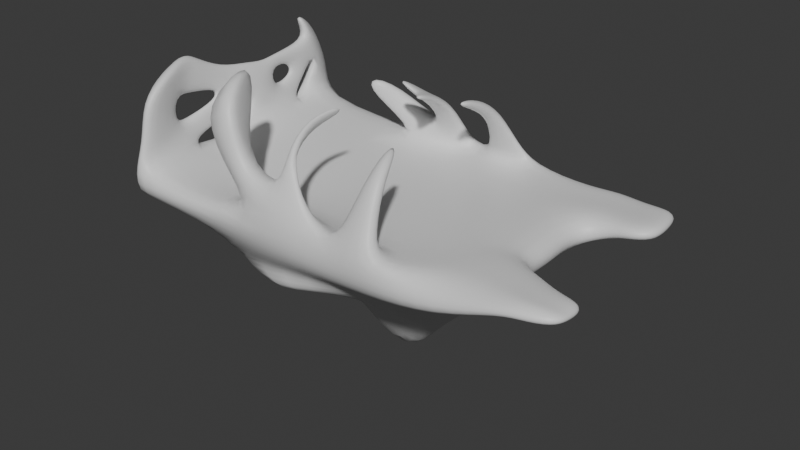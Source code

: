 # Source: platform01.blend  (saved by Blender 5.0.119; exported with 4.5.12 LTS)
import bpy
from mathutils import Matrix  # noqa: F401  (used for matrix-valued properties, if any)

bpy.ops.wm.read_factory_settings(use_empty=True)
scene = bpy.context.scene
scene.name = 'Scene'

# ---- collections
col_collection = bpy.data.collections.new('Collection'); scene.collection.children.link(col_collection)

# ---- materials (node trees are filled in below, after node groups)
mat_material = bpy.data.materials.new('Material')
mat_material.alpha_threshold = 0.0
mat_material.roughness = 0.5
mat_material.line_color = (0.0, 0.0, 0.0, 1.0)

# ---- material node trees
mat_material.use_nodes = True; mat_material.node_tree.nodes.clear()
_N = mat_material.node_tree.nodes; _L = mat_material.node_tree.links
n0 = _N.new('ShaderNodeOutputMaterial'); n0.name = 'Material Output'; n0.location = (200, 100)
n1 = _N.new('ShaderNodeBsdfPrincipled'); n1.name = 'Principled BSDF'; n1.location = (-200, 100)
_L.new(n1.outputs[0], n0.inputs[0])
n0.is_active_output = True

# ---- world
world_world = bpy.data.worlds.new('World'); scene.world = world_world
world_world.use_nodes = True; world_world.node_tree.nodes.clear()
_N = world_world.node_tree.nodes; _L = world_world.node_tree.links
n0 = _N.new('ShaderNodeOutputWorld'); n0.name = 'World Output'; n0.location = (200, 100)
n1 = _N.new('ShaderNodeBackground'); n1.name = 'Background'; n1.location = (-200, 100)
n1.inputs[0].default_value = (0.05088, 0.05088, 0.05088, 1.0)
_L.new(n1.outputs[0], n0.inputs[0])
n0.is_active_output = True
world_world.color = (0.05088, 0.05088, 0.05088)
world_world.sun_shadow_jitter_overblur = 0.0

# ---- meshes
me_cube = bpy.data.meshes.new('Cube')
me_cube.from_pydata([(4.964, 0.2962, -5.006), (5.1, -1.0, -5.1), (4.885, 0.2853, 4.159), (5.1, -1.0, 5.1), (-8.57, 0.3549, -5.634), (-8.044, -1.0, -5.1), (-7.54, 0.3326, 5.761), (-8.044, -1.0, 5.1), (2.55, -1.0, -5.1), (1.192e-07, -1.0, -5.1), (-2.55, -1.0, -5.1), (3.118, 0.3922, 5.438), (0.5606, 0.197, 4.811), (-2.124, 0.4462, 5.509), (-2.55, -1.0, 5.1), (1.192e-07, -1.0, 5.1), (2.55, -1.0, 5.1), (-2.455, 0.3128, -5.022), (-0.1704, 0.2001, -5.287), (2.561, 0.3311, -4.937), (-8.044, -1.0, -2.55), (-8.044, -1.0, 4.371e-08), (-8.044, -1.0, 2.55), (4.848, 0.05444, -3.547), (6.414, 0.3384, -0.02866), (5.115, 0.3188, 2.564), (-8.168, 0.3129, 2.429), (-7.878, 0.3597, 0.3923), (-8.114, 0.448, -3.08), (5.891, -1.0, 3.165), (6.487, -1.0, 4.371e-08), (5.549, -1.0, -2.55), (-6.095, -2.759, -4.028), (-6.095, -2.759, 1.206e-07), (-6.095, -2.759, 4.028), (-0.8207, -1.677, -4.028), (-0.8207, -1.677, 4.028), (4.21, -1.677, -4.028), (4.21, -1.677, 7.329e-08), (4.21, -1.677, 4.028), (2.502, 0.08114, -4.701), (2.151, -0.03313, -0.2008), (3.031, -0.0476, 4.227), (0.4535, -0.02666, -4.548), (-0.3238, -0.03313, 0.37), (0.7156, 0.1442, 4.272), (-2.453, -0.0708, -3.928), (-2.809, 0.06369, -0.08798), (-3.277, -0.7241, 3.208), (0.3732, 0.9569, -4.885), (2.02, 1.088, -4.535), (1.985, 0.8379, -4.299), (0.7495, 0.7301, -4.146), (0.8342, 2.31, -4.144), (1.646, 2.441, -3.794), (1.628, 2.191, -3.558), (1.02, 2.083, -3.405), (0.9808, 3.082, -2.921), (1.527, 3.213, -2.571), (1.515, 2.963, -2.335), (1.106, 2.855, -2.182), (-0.315, 0.6443, -4.416), (-0.6238, 0.871, -4.775), (-1.755, 0.9837, -4.646), (1.282, 3.517, -0.8048), (-1.754, 0.6001, -4.115), (-1.328, 1.927, -3.375), (-0.4462, 1.971, -3.589), (-1.329, 2.311, -3.753), (-0.6356, 2.198, -3.845), (-0.9472, 2.686, -2.162), (-0.4241, 2.771, -2.336), (-0.9476, 3.012, -2.336), (-0.5364, 2.972, -2.467), (2.477, 0.7639, 4.013), (1.234, 1.009, 4.597), (-0.3621, 3.317, -0.754), (2.521, 1.204, 4.597), (1.312, 0.9557, 4.057), (1.667, 2.594, 3.378), (2.299, 2.4, 3.392), (1.624, 2.847, 3.596), (2.323, 2.847, 3.872), (1.343, 3.416, 1.2), (-0.7295, 1.418, 4.549), (-1.467, 1.499, 4.856), (-0.687, 1.467, 4.397), (-1.783, 0.9528, 3.636), (-1.17, 2.839, 3.991), (-1.532, 2.92, 4.157), (-1.688, 2.374, 3.496), (-1.54, 3.383, 2.377), (-1.902, 3.551, 2.551), (-2.057, 2.607, 1.95), (-0.7999, 3.584, 0.678), (5.908, 0.3397, -2.269), (6.042, 0.3286, 1.27), (6.071, -1.0, 1.277), (6.071, -1.0, -1.755), (8.313, 0.2744, -4.676), (8.449, -0.2148, -4.779), (8.62, -0.2074, -3.938), (8.59, 0.3477, -4.13), (8.705, 0.3384, -2.722), (8.705, -0.2148, -2.722), (7.188, 0.3073, -2.378), (7.967, 0.338, -2.235), (7.08, 0.1644, -3.682), (5.964, 0.1335, -4.234), (7.196, 0.2808, -4.68), (6.08, 0.257, -4.989), (7.188, -0.4594, -2.378), (7.967, -0.2929, -2.235), (7.333, -0.2929, -4.813), (6.216, -0.4594, -5.106), (7.774, -0.2929, -3.488), (6.665, -0.4594, -3.002), (7.377, 0.4232, 4.076), (7.377, -0.007522, 4.775), (7.377, 0.3188, 3.338), (7.377, -0.3947, 3.338), (7.377, 0.3188, 1.931), (7.377, -0.4831, 1.937), (8.206, 0.4232, 4.057), (8.206, -0.07145, 4.461), (8.206, 0.3188, 3.63), (8.206, -0.293, 3.63), (8.206, 0.3188, 2.376), (8.206, -0.3436, 2.38), (9.154, 0.2627, 3.71), (9.154, 0.01619, 4.114), (9.154, 0.203, 3.283), (9.154, -0.2054, 3.283), (9.154, 0.203, 2.469), (9.154, -0.256, 2.472), (4.967e-07, -7.243, 3.08e-07), (0.1188, -2.037, -3.462), (0.2253, -4.242, -2.68), (0.5441, -4.956, -1.557), (-0.5212, -3.721, 1.253), (-0.8347, -2.81, 2.315), (-0.8248, -2.434, 4.754), (-1.914, -4.279, 0.6537), (-2.594, -3.189, 3.03), (-2.654, -3.073, 4.754), (-3.607, -2.711, -0.113), (-2.124, -4.3, -0.2022), (-1.398, -4.434, -0.1237), (-1.49, -4.39, -1.366), (-2.297, -3.395, -2.928), (-3.817, -2.474, -4.032), (4.151, -2.683, -1.164), (3.234, -3.944, -0.7527), (2.205, -4.598, 0.1422), (1.295, -4.193, -1.127), (2.554, -3.785, -2.762), (4.494, -1.739, -3.388), (3.087, -1.877, 2.343), (3.037, -3.145, 3.591), (2.06, -4.482, 0.9775), (-8.736, -1.0, 2.55), (-8.736, -1.0, 5.1), (-8.232, 0.3326, 5.761), (-9.262, 0.3549, -5.634), (-8.736, -1.0, -5.1), (-8.807, 0.448, -3.08), (-8.736, -1.0, -2.55), (-8.736, -1.0, 4.371e-08), (-8.86, 0.3129, 2.429), (-8.57, 0.3597, 0.3923), (-8.114, 4.362, -3.223), (-8.57, 3.684, -4.755), (-8.807, 4.362, -3.223), (-9.262, 3.684, -4.755), (-9.262, 1.192, -5.705), (-8.57, 1.192, -5.705), (-8.807, 2.405, -4.351), (-8.114, 2.405, -4.351), (-8.114, 1.405, -4.112), (-8.114, 3.138, -4.175), (-3.984, 1.691, 5.027), (-8.807, 3.138, -4.175), (-8.807, 1.405, -4.112), (-5.184, 1.685, 3.797), (-3.472, 1.73, 4.026), (-2.924, 1.783, 4.678), (-3.631, 4.084, 4.204), (-3.758, 4.584, 4.884), (-5.243, 3.21, 4.708), (-4.55, 3.964, 4.957), (-8.565, 1.435, -0.5942), (-8.114, 1.514, -2.041), (-5.354, 4.745, 1.061), (-7.873, 1.435, -0.5942), (-8.807, 1.514, -2.041), (-8.515, 2.836, -1.384), (-8.601, 2.927, -2.59), (-8.232, 2.936, -2.603), (-8.146, 2.85, -1.397), (-8.259, 2.409, -2.64), (-8.226, 2.342, -1.814), (-8.628, 2.401, -2.627), (-8.594, 2.328, -1.802), (-2.252, 4.134, -1.163), (-8.27, 1.611, -3.793), (-8.274, 1.128, -3.355), (-8.299, 1.728, -2.777), (-8.322, 2.014, -3.018), (-8.611, 1.73, -2.776), (-8.577, 2.015, -3.014), (-8.643, 1.13, -3.358), (-8.639, 1.614, -3.795), (-7.54, 3.646, 3.918), (-8.168, 4.118, 2.423), (-8.232, 3.646, 3.918), (-8.86, 4.118, 2.423), (-8.86, 1.417, 3.026), (-8.86, 2.522, 3.05), (-8.168, 2.522, 3.05), (-8.168, 1.417, 3.026), (-8.232, 1.437, 5.106), (-8.232, 3.021, 4.933), (-7.54, 1.437, 5.106), (-7.54, 3.021, 4.933), (-8.766, 2.422, 2.347), (-8.553, 2.315, 1.004), (-8.574, 1.641, -0.1616), (-8.548, 3.002, -0.6188), (-8.544, 3.12, 0.7384), (-8.759, 3.829, 1.881), (-8.154, 3.022, -0.6014), (-8.273, 3.13, 0.7526), (-8.223, 3.844, 1.911), (-7.968, 1.657, -0.1253), (-8.201, 2.323, 1.025), (-8.16, 2.436, 2.382), (-8.715, 0.7109, 1.882), (-8.602, 0.7742, 0.772), (-8.699, 1.624, 2.303), (-8.572, 1.701, 1.219), (-8.247, 1.612, 2.335), (-8.208, 2.141, 1.246), (-8.106, 1.215, 0.8108), (-8.197, 0.6992, 1.919), (-4.496, 3.206, -2.205), (-3.862, 1.688, -4.37), (-3.161, 2.359, -3.994), (-3.16, 1.975, -3.463), (-3.859, 1.304, -3.276)], [], [(48, 26, 6, 13), (14, 13, 6, 7), (4, 5, 164, 163), (39, 29, 3, 16), (29, 97, 122, 120), (8, 19, 0, 1), (5, 4, 17, 10), (10, 17, 18, 9), (9, 18, 19, 8), (22, 34, 14, 7), (34, 36, 15, 14), (36, 39, 16, 15), (3, 2, 11, 16), (16, 11, 12, 15), (15, 12, 13, 14), (25, 42, 11, 2), (45, 12, 75, 78), (48, 13, 180, 183), (246, 245, 244), (43, 46, 47, 44), (44, 47, 48, 45), (18, 43, 52, 49), (40, 43, 44, 41), (41, 44, 45, 42), (0, 19, 40, 23), (23, 40, 41, 24, 95), (24, 41, 42, 25, 96), (9, 8, 37, 35), (154, 153, 135), (148, 138, 135), (10, 9, 35, 32), (139, 142, 135), (142, 147, 135), (5, 10, 32, 20), (20, 32, 33, 21), (21, 33, 34, 22), (109, 107, 102, 99), (98, 95, 24, 30), (30, 24, 96, 97), (37, 31, 98, 30, 38), (38, 30, 97, 29, 39), (215, 213, 232, 229), (21, 22, 160, 167), (22, 7, 161, 160), (17, 4, 28, 46), (46, 28, 27, 47), (47, 27, 26, 48), (49, 52, 56, 53), (43, 40, 51, 52), (19, 18, 49, 50), (40, 19, 50, 51), (53, 56, 60, 57), (50, 49, 53, 54), (52, 51, 55, 56), (51, 50, 54, 55), (60, 59, 64), (54, 53, 57, 58), (56, 55, 59, 60), (55, 54, 58, 59), (18, 17, 63, 62), (59, 58, 64), (57, 60, 64), (58, 57, 64), (61, 62, 69, 67), (46, 43, 61, 65), (43, 18, 62, 61), (68, 66, 203), (62, 63, 68, 69), (63, 65, 66, 68), (65, 61, 67, 66), (71, 73, 76), (67, 69, 73, 71), (66, 67, 71, 70), (69, 68, 72, 73), (11, 42, 74, 77), (70, 71, 76), (73, 72, 76), (72, 70, 76), (78, 75, 81, 79), (12, 11, 77, 75), (42, 45, 78, 74), (82, 80, 83), (75, 77, 82, 81), (77, 74, 80, 82), (74, 78, 79, 80), (80, 79, 83), (81, 82, 83), (79, 81, 83), (87, 85, 89, 90), (45, 48, 87, 86), (12, 45, 86, 84), (13, 12, 84, 85), (89, 88, 91, 92), (85, 84, 88, 89), (92, 91, 94), (90, 89, 92, 93), (93, 94, 91), (93, 92, 94), (84, 86, 88), (86, 87, 88), (87, 90, 88), (91, 88, 90, 93), (2, 3, 118, 117), (107, 106, 103, 102), (100, 99, 102, 101), (101, 102, 103, 104), (106, 112, 104, 103), (113, 109, 99, 100), (115, 113, 100, 101), (112, 115, 101, 104), (98, 31, 116, 111), (111, 116, 115, 112), (31, 1, 114, 116), (116, 114, 113, 115), (1, 0, 110, 114), (114, 110, 109, 113), (95, 98, 111, 105), (105, 111, 112, 106), (23, 95, 105, 108), (108, 105, 106, 107), (0, 23, 108, 110), (110, 108, 107, 109), (122, 121, 127, 128), (96, 25, 119, 121), (25, 2, 117, 119), (97, 96, 121, 122), (3, 29, 120, 118), (119, 117, 123, 125), (126, 128, 134, 132), (123, 124, 130, 129), (121, 119, 125, 127), (118, 120, 126, 124), (117, 118, 124, 123), (120, 122, 128, 126), (133, 131, 132, 134), (132, 131, 129, 130), (125, 123, 129, 131), (128, 127, 133, 134), (127, 125, 131, 133), (124, 126, 132, 130), (31, 37, 8, 1), (147, 148, 135), (153, 159, 135), (159, 139, 135), (138, 154, 135), (35, 37, 156, 136), (136, 156, 155, 137), (137, 155, 154, 138), (39, 36, 141, 157), (157, 141, 140, 158), (158, 140, 139, 159), (38, 39, 157, 151), (151, 157, 158, 152), (152, 158, 159, 153), (33, 32, 150, 145), (145, 150, 149, 146), (146, 149, 148, 147), (34, 33, 145, 144), (144, 145, 146, 143), (143, 146, 147, 142), (36, 34, 144, 141), (141, 144, 143, 140), (140, 143, 142, 139), (32, 35, 136, 150), (150, 136, 137, 149), (149, 137, 138, 148), (37, 38, 151, 156), (156, 151, 152, 155), (155, 152, 153, 154), (166, 165, 163, 164), (161, 162, 168, 160), (160, 168, 169, 167), (167, 169, 165, 166), (5, 20, 166, 164), (26, 27, 169, 168), (175, 174, 173, 171), (7, 6, 162, 161), (20, 21, 167, 166), (169, 27, 193, 190), (170, 171, 173, 172), (174, 176, 181, 172, 173), (177, 175, 171, 170, 179), (193, 191, 200, 198), (182, 178, 177, 176), (28, 4, 175, 177, 178), (163, 165, 182, 176, 174), (4, 163, 174, 175), (181, 179, 170, 172), (165, 28, 178, 182), (183, 180, 189, 188), (13, 85, 185, 180), (85, 87, 184, 185), (87, 48, 183, 184), (185, 184, 186, 187), (180, 185, 187, 189), (27, 28, 191, 193), (189, 187, 192), (187, 186, 192), (217, 215, 229, 224), (199, 201, 209, 207), (165, 169, 190, 194), (191, 194, 202, 200), (194, 190, 195, 202), (195, 198, 197, 196), (196, 197, 179, 181), (198, 200, 199, 197), (197, 199, 177, 179), (200, 202, 201, 199), (177, 199, 207, 204), (202, 195, 196, 201), (201, 196, 181, 176), (66, 70, 203), (72, 68, 203), (70, 72, 203), (201, 176, 211, 209), (176, 177, 204, 211), (204, 207, 206, 205), (205, 206, 191, 28), (207, 209, 208, 206), (206, 208, 194, 191), (209, 211, 210, 208), (208, 210, 165, 194), (211, 204, 205, 210), (210, 205, 28, 165), (212, 213, 215, 214), (217, 221, 214, 215), (221, 223, 212, 214), (223, 218, 213, 212), (6, 26, 219, 222), (222, 219, 218, 223), (162, 6, 222, 220), (220, 222, 223, 221), (168, 162, 220, 216), (216, 220, 221, 217), (234, 225, 239, 241), (219, 216, 217, 218), (213, 218, 235, 232), (218, 217, 224, 235), (224, 229, 228, 225), (225, 228, 227, 226), (226, 227, 195, 190), (229, 232, 231, 228), (228, 231, 230, 227), (227, 230, 198, 195), (232, 235, 234, 231), (231, 234, 233, 230), (230, 233, 193, 198), (235, 224, 225, 234), (233, 234, 241, 242), (233, 226, 190, 193), (225, 226, 237, 239), (226, 233, 242, 237), (239, 237, 236, 238), (238, 236, 168, 216), (241, 239, 238, 240), (240, 238, 216, 219), (242, 241, 240, 243), (243, 240, 219, 26), (237, 242, 243, 236), (236, 243, 26, 168), (248, 247, 244), (245, 248, 244), (247, 246, 244), (65, 63, 246, 247), (17, 46, 248, 245), (46, 65, 247, 248), (63, 17, 245, 246), (189, 192, 188), (184, 192, 186), (183, 192, 184), (183, 188, 192)])
me_cube.polygons.foreach_set('use_smooth', [True] * 271)
_uv = me_cube.uv_layers.new(name='UVMap')
_uv.uv.foreach_set('vector', [0.8125, 0.6875, 0.875, 0.6875, 0.875, 0.75, 0.8125, 0.75, 0.375, 0.9375, 0.625, 0.9375, 0.625, 1.0, 0.375, 1.0, 0.625, 0.25, 0.375, 0.25, 0.375, 0.25, 0.625, 0.25, 0.3125, 0.6875, 0.375, 0.6875, 0.375, 0.75, 0.3125, 0.75, 0.375, 0.6875, 0.375, 0.6563, 0.375, 0.6563, 0.375, 0.6875, 0.375, 0.4375, 0.625, 0.4375, 0.625, 0.5, 0.375, 0.5, 0.375, 0.25, 0.625, 0.25, 0.625, 0.3125, 0.375, 0.3125, 0.375, 0.3125, 0.625, 0.3125, 0.625, 0.375, 0.375, 0.375, 0.375, 0.375, 0.625, 0.375, 0.625, 0.4375, 0.375, 0.4375, 0.125, 0.6875, 0.1875, 0.6875, 0.1875, 0.75, 0.125, 0.75, 0.1875, 0.6875, 0.25, 0.6875, 0.25, 0.75, 0.1875, 0.75, 0.25, 0.6875, 0.3125, 0.6875, 0.3125, 0.75, 0.25, 0.75, 0.375, 0.75, 0.625, 0.75, 0.625, 0.8125, 0.375, 0.8125, 0.375, 0.8125, 0.625, 0.8125, 0.625, 0.875, 0.375, 0.875, 0.375, 0.875, 0.625, 0.875, 0.625, 0.9375, 0.375, 0.9375, 0.625, 0.6875, 0.6875, 0.6875, 0.6875, 0.75, 0.625, 0.75, 0.75, 0.6875, 0.75, 0.75, 0.75, 0.75, 0.75, 0.6875, 0.8125, 0.6875, 0.8125, 0.75, 0.8125, 0.75, 0.8125, 0.6875, 0.625, 0.3125, 0.625, 0.3125, 0.625, 0.3125, 0.75, 0.5625, 0.8125, 0.5625, 0.8125, 0.625, 0.75, 0.625, 0.75, 0.625, 0.8125, 0.625, 0.8125, 0.6875, 0.75, 0.6875, 0.75, 0.5, 0.75, 0.5625, 0.75, 0.5625, 0.75, 0.5, 0.6875, 0.5625, 0.75, 0.5625, 0.75, 0.625, 0.6875, 0.625, 0.6875, 0.625, 0.75, 0.625, 0.75, 0.6875, 0.6875, 0.6875, 0.625, 0.5, 0.6875, 0.5, 0.6875, 0.5625, 0.625, 0.5625, 0.625, 0.5625, 0.6875, 0.5625, 0.6875, 0.625, 0.625, 0.625, 0.625, 0.5937, 0.625, 0.625, 0.6875, 0.625, 0.6875, 0.6875, 0.625, 0.6875, 0.625, 0.6563, 0.25, 0.5, 0.3125, 0.5, 0.3125, 0.5625, 0.25, 0.5625, 0.3125, 0.5625, 0.3125, 0.625, 0.25, 0.625, 0.1875, 0.5625, 0.25, 0.5625, 0.25, 0.625, 0.1875, 0.5, 0.25, 0.5, 0.25, 0.5625, 0.1875, 0.5625, 0.25, 0.6875, 0.1875, 0.6875, 0.25, 0.625, 0.1875, 0.6875, 0.1875, 0.625, 0.25, 0.625, 0.125, 0.5, 0.1875, 0.5, 0.1875, 0.5625, 0.125, 0.5625, 0.125, 0.5625, 0.1875, 0.5625, 0.1875, 0.625, 0.125, 0.625, 0.125, 0.625, 0.1875, 0.625, 0.1875, 0.6875, 0.125, 0.6875, 0.625, 0.5, 0.625, 0.5625, 0.625, 0.5625, 0.625, 0.5, 0.375, 0.5937, 0.625, 0.5937, 0.625, 0.625, 0.375, 0.625, 0.375, 0.625, 0.625, 0.625, 0.625, 0.6563, 0.375, 0.6563, 0.3125, 0.5625, 0.375, 0.5625, 0.375, 0.5937, 0.375, 0.625, 0.3125, 0.625, 0.3125, 0.625, 0.375, 0.625, 0.375, 0.6563, 0.375, 0.6875, 0.3125, 0.6875, 0.875, 0.6875, 0.875, 0.6875, 0.875, 0.6667, 0.875, 0.6667, 0.125, 0.625, 0.125, 0.6875, 0.125, 0.6875, 0.125, 0.625, 0.125, 0.6875, 0.125, 0.75, 0.125, 0.75, 0.125, 0.6875, 0.8125, 0.5, 0.875, 0.5, 0.875, 0.5625, 0.8125, 0.5625, 0.8125, 0.5625, 0.875, 0.5625, 0.875, 0.625, 0.8125, 0.625, 0.8125, 0.625, 0.875, 0.625, 0.875, 0.6875, 0.8125, 0.6875, 0.75, 0.5, 0.75, 0.5625, 0.75, 0.5625, 0.75, 0.5, 0.75, 0.5625, 0.6875, 0.5625, 0.6875, 0.5625, 0.75, 0.5625, 0.625, 0.4375, 0.625, 0.375, 0.625, 0.375, 0.625, 0.4375, 0.6875, 0.5625, 0.6875, 0.5, 0.6875, 0.5, 0.6875, 0.5625, 0.75, 0.5, 0.75, 0.5625, 0.75, 0.5625, 0.75, 0.5, 0.625, 0.4375, 0.625, 0.375, 0.625, 0.375, 0.625, 0.4375, 0.75, 0.5625, 0.6875, 0.5625, 0.6875, 0.5625, 0.75, 0.5625, 0.6875, 0.5625, 0.6875, 0.5, 0.6875, 0.5, 0.6875, 0.5625, 0.75, 0.5625, 0.6875, 0.5625, 0.7188, 0.5312, 0.625, 0.4375, 0.625, 0.375, 0.625, 0.375, 0.625, 0.4375, 0.75, 0.5625, 0.6875, 0.5625, 0.6875, 0.5625, 0.75, 0.5625, 0.6875, 0.5625, 0.6875, 0.5, 0.6875, 0.5, 0.6875, 0.5625, 0.625, 0.375, 0.625, 0.3125, 0.625, 0.3125, 0.625, 0.375, 0.6875, 0.5625, 0.6875, 0.5, 0.7188, 0.5312, 0.75, 0.5, 0.75, 0.5625, 0.7188, 0.5312, 0.625, 0.4375, 0.625, 0.375, 0.625, 0.4062, 0.75, 0.5625, 0.75, 0.5, 0.75, 0.5, 0.75, 0.5625, 0.8125, 0.5625, 0.75, 0.5625, 0.75, 0.5625, 0.8125, 0.5625, 0.75, 0.5625, 0.75, 0.5, 0.75, 0.5, 0.75, 0.5625, 0.8125, 0.5, 0.8125, 0.5625, 0.8125, 0.5312, 0.625, 0.375, 0.625, 0.3125, 0.625, 0.3125, 0.625, 0.375, 0.8125, 0.5, 0.8125, 0.5625, 0.8125, 0.5625, 0.8125, 0.5, 0.8125, 0.5625, 0.75, 0.5625, 0.75, 0.5625, 0.8125, 0.5625, 0.75, 0.5625, 0.75, 0.5, 0.7812, 0.5312, 0.75, 0.5625, 0.75, 0.5, 0.75, 0.5, 0.75, 0.5625, 0.8125, 0.5625, 0.75, 0.5625, 0.75, 0.5625, 0.8125, 0.5625, 0.625, 0.375, 0.625, 0.3125, 0.625, 0.3125, 0.625, 0.375, 0.6875, 0.75, 0.6875, 0.6875, 0.6875, 0.6875, 0.6875, 0.75, 0.8125, 0.5625, 0.75, 0.5625, 0.7812, 0.5312, 0.625, 0.375, 0.625, 0.3125, 0.625, 0.3438, 0.8125, 0.5, 0.8125, 0.5625, 0.7812, 0.5312, 0.75, 0.6875, 0.75, 0.75, 0.75, 0.75, 0.75, 0.6875, 0.625, 0.875, 0.625, 0.8125, 0.625, 0.8125, 0.625, 0.875, 0.6875, 0.6875, 0.75, 0.6875, 0.75, 0.6875, 0.6875, 0.6875, 0.6875, 0.75, 0.6875, 0.6875, 0.7188, 0.7188, 0.625, 0.875, 0.625, 0.8125, 0.625, 0.8125, 0.625, 0.875, 0.6875, 0.75, 0.6875, 0.6875, 0.6875, 0.6875, 0.6875, 0.75, 0.6875, 0.6875, 0.75, 0.6875, 0.75, 0.6875, 0.6875, 0.6875, 0.6875, 0.6875, 0.75, 0.6875, 0.7188, 0.7188, 0.625, 0.875, 0.625, 0.8125, 0.625, 0.8438, 0.75, 0.6875, 0.75, 0.75, 0.7188, 0.7188, 0.8125, 0.6875, 0.8125, 0.75, 0.8125, 0.75, 0.8125, 0.6875, 0.75, 0.6875, 0.8125, 0.6875, 0.8125, 0.6875, 0.75, 0.6875, 0.75, 0.75, 0.75, 0.6875, 0.75, 0.6875, 0.75, 0.75, 0.625, 0.9375, 0.625, 0.875, 0.625, 0.875, 0.625, 0.9375, 0.625, 0.9375, 0.625, 0.875, 0.625, 0.875, 0.625, 0.9375, 0.625, 0.9375, 0.625, 0.875, 0.625, 0.875, 0.625, 0.9375, 0.8125, 0.75, 0.625, 0.875, 0.7812, 0.7188, 0.8125, 0.6875, 0.8125, 0.75, 0.8125, 0.75, 0.8125, 0.6875, 0.8125, 0.6875, 0.7812, 0.7188, 0.625, 0.875, 0.8125, 0.6875, 0.8125, 0.75, 0.7812, 0.7188, 0.625, 0.875, 0.75, 0.6875, 0.625, 0.875, 0.75, 0.6875, 0.8125, 0.6875, 0.625, 0.875, 0.8125, 0.6875, 0.8125, 0.6875, 0.625, 0.875, 0.625, 0.875, 0.625, 0.875, 0.8125, 0.6875, 0.8125, 0.6875, 0.625, 0.75, 0.375, 0.75, 0.375, 0.75, 0.625, 0.75, 0.625, 0.5625, 0.625, 0.5937, 0.625, 0.5937, 0.625, 0.5625, 0.375, 0.5, 0.625, 0.5, 0.625, 0.5625, 0.375, 0.5625, 0.375, 0.5625, 0.625, 0.5625, 0.625, 0.5937, 0.375, 0.5937, 0.625, 0.5937, 0.375, 0.5937, 0.375, 0.5937, 0.625, 0.5937, 0.375, 0.5, 0.625, 0.5, 0.625, 0.5, 0.375, 0.5, 0.375, 0.5625, 0.375, 0.5, 0.375, 0.5, 0.375, 0.5625, 0.375, 0.5937, 0.375, 0.5625, 0.375, 0.5625, 0.375, 0.5937, 0.375, 0.5937, 0.375, 0.5625, 0.375, 0.5625, 0.375, 0.5937, 0.375, 0.5937, 0.375, 0.5625, 0.375, 0.5625, 0.375, 0.5937, 0.375, 0.5625, 0.375, 0.5, 0.375, 0.5, 0.375, 0.5625, 0.375, 0.5625, 0.375, 0.5, 0.375, 0.5, 0.375, 0.5625, 0.375, 0.5, 0.625, 0.5, 0.625, 0.5, 0.375, 0.5, 0.375, 0.5, 0.625, 0.5, 0.625, 0.5, 0.375, 0.5, 0.625, 0.5937, 0.375, 0.5937, 0.375, 0.5937, 0.625, 0.5937, 0.625, 0.5937, 0.375, 0.5937, 0.375, 0.5937, 0.625, 0.5937, 0.625, 0.5625, 0.625, 0.5937, 0.625, 0.5937, 0.625, 0.5625, 0.625, 0.5625, 0.625, 0.5937, 0.625, 0.5937, 0.625, 0.5625, 0.625, 0.5, 0.625, 0.5625, 0.625, 0.5625, 0.625, 0.5, 0.625, 0.5, 0.625, 0.5625, 0.625, 0.5625, 0.625, 0.5, 0.375, 0.6563, 0.625, 0.6563, 0.625, 0.6563, 0.375, 0.6563, 0.625, 0.6563, 0.625, 0.6875, 0.625, 0.6875, 0.625, 0.6563, 0.625, 0.6875, 0.625, 0.75, 0.625, 0.75, 0.625, 0.6875, 0.375, 0.6563, 0.625, 0.6563, 0.625, 0.6563, 0.375, 0.6563, 0.375, 0.75, 0.375, 0.6875, 0.375, 0.6875, 0.375, 0.75, 0.625, 0.6875, 0.625, 0.75, 0.625, 0.75, 0.625, 0.6875, 0.375, 0.6875, 0.375, 0.6563, 0.375, 0.6563, 0.375, 0.6875, 0.625, 0.75, 0.375, 0.75, 0.375, 0.75, 0.625, 0.75, 0.625, 0.6563, 0.625, 0.6875, 0.625, 0.6875, 0.625, 0.6563, 0.375, 0.75, 0.375, 0.6875, 0.375, 0.6875, 0.375, 0.75, 0.625, 0.75, 0.375, 0.75, 0.375, 0.75, 0.625, 0.75, 0.375, 0.6875, 0.375, 0.6563, 0.375, 0.6563, 0.375, 0.6875, 0.625, 0.6563, 0.625, 0.6875, 0.375, 0.6875, 0.375, 0.6563, 0.375, 0.6875, 0.625, 0.6875, 0.625, 0.75, 0.375, 0.75, 0.625, 0.6875, 0.625, 0.75, 0.625, 0.75, 0.625, 0.6875, 0.375, 0.6563, 0.625, 0.6563, 0.625, 0.6563, 0.375, 0.6563, 0.625, 0.6563, 0.625, 0.6875, 0.625, 0.6875, 0.625, 0.6563, 0.375, 0.75, 0.375, 0.6875, 0.375, 0.6875, 0.375, 0.75, 0.375, 0.5625, 0.3125, 0.5625, 0.3125, 0.5, 0.375, 0.5, 0.1875, 0.625, 0.1875, 0.5625, 0.25, 0.625, 0.3125, 0.625, 0.3125, 0.6875, 0.25, 0.625, 0.3125, 0.6875, 0.25, 0.6875, 0.25, 0.625, 0.25, 0.5625, 0.3125, 0.5625, 0.25, 0.625, 0.25, 0.5625, 0.3125, 0.5625, 0.3125, 0.5625, 0.25, 0.5625, 0.25, 0.5625, 0.3125, 0.5625, 0.3125, 0.5625, 0.25, 0.5625, 0.25, 0.5625, 0.3125, 0.5625, 0.3125, 0.5625, 0.25, 0.5625, 0.3125, 0.6875, 0.25, 0.6875, 0.25, 0.6875, 0.3125, 0.6875, 0.3125, 0.6875, 0.25, 0.6875, 0.25, 0.6875, 0.3125, 0.6875, 0.3125, 0.6875, 0.25, 0.6875, 0.25, 0.6875, 0.3125, 0.6875, 0.3125, 0.625, 0.3125, 0.6875, 0.3125, 0.6875, 0.3125, 0.625, 0.3125, 0.625, 0.3125, 0.6875, 0.3125, 0.6875, 0.3125, 0.625, 0.3125, 0.625, 0.3125, 0.6875, 0.3125, 0.6875, 0.3125, 0.625, 0.1875, 0.625, 0.1875, 0.5625, 0.1875, 0.5625, 0.1875, 0.625, 0.1875, 0.625, 0.1875, 0.5625, 0.1875, 0.5625, 0.1875, 0.625, 0.1875, 0.625, 0.1875, 0.5625, 0.1875, 0.5625, 0.1875, 0.625, 0.1875, 0.6875, 0.1875, 0.625, 0.1875, 0.625, 0.1875, 0.6875, 0.1875, 0.6875, 0.1875, 0.625, 0.1875, 0.625, 0.1875, 0.6875, 0.1875, 0.6875, 0.1875, 0.625, 0.1875, 0.625, 0.1875, 0.6875, 0.25, 0.6875, 0.1875, 0.6875, 0.1875, 0.6875, 0.25, 0.6875, 0.25, 0.6875, 0.1875, 0.6875, 0.1875, 0.6875, 0.25, 0.6875, 0.25, 0.6875, 0.1875, 0.6875, 0.1875, 0.6875, 0.25, 0.6875, 0.1875, 0.5625, 0.25, 0.5625, 0.25, 0.5625, 0.1875, 0.5625, 0.1875, 0.5625, 0.25, 0.5625, 0.25, 0.5625, 0.1875, 0.5625, 0.1875, 0.5625, 0.25, 0.5625, 0.25, 0.5625, 0.1875, 0.5625, 0.3125, 0.5625, 0.3125, 0.625, 0.3125, 0.625, 0.3125, 0.5625, 0.3125, 0.5625, 0.3125, 0.625, 0.3125, 0.625, 0.3125, 0.5625, 0.3125, 0.5625, 0.3125, 0.625, 0.3125, 0.625, 0.3125, 0.5625, 0.375, 0.1875, 0.625, 0.1875, 0.625, 0.25, 0.375, 0.25, 0.375, 0.0, 0.625, 0.0, 0.625, 0.0625, 0.375, 0.0625, 0.375, 0.0625, 0.625, 0.0625, 0.625, 0.125, 0.375, 0.125, 0.375, 0.125, 0.625, 0.125, 0.625, 0.1875, 0.375, 0.1875, 0.125, 0.5, 0.125, 0.5625, 0.125, 0.5625, 0.125, 0.5, 0.875, 0.6875, 0.875, 0.625, 0.875, 0.625, 0.875, 0.6875, 0.625, 0.25, 0.625, 0.25, 0.625, 0.25, 0.625, 0.25, 0.375, 1.0, 0.625, 1.0, 0.625, 1.0, 0.375, 1.0, 0.125, 0.5625, 0.125, 0.625, 0.125, 0.625, 0.125, 0.5625, 0.875, 0.625, 0.875, 0.625, 0.875, 0.625, 0.875, 0.625, 0.875, 0.5625, 0.875, 0.5, 0.875, 0.5, 0.875, 0.5625, 0.625, 0.25, 0.625, 0.1875, 0.625, 0.1875, 0.625, 0.1875, 0.625, 0.25, 0.875, 0.5625, 0.875, 0.5, 0.875, 0.5, 0.875, 0.5625, 0.875, 0.5625, 0.875, 0.625, 0.875, 0.5625, 0.875, 0.5625, 0.875, 0.6042, 0.875, 0.5625, 0.875, 0.5625, 0.875, 0.5625, 0.875, 0.5625, 0.875, 0.5625, 0.875, 0.5, 0.875, 0.5, 0.875, 0.5625, 0.875, 0.5625, 0.625, 0.25, 0.625, 0.1875, 0.625, 0.1875, 0.625, 0.1875, 0.625, 0.25, 0.625, 0.25, 0.625, 0.25, 0.625, 0.25, 0.625, 0.25, 0.875, 0.5625, 0.875, 0.5625, 0.875, 0.5625, 0.875, 0.5625, 0.875, 0.5625, 0.875, 0.5625, 0.875, 0.5625, 0.875, 0.5625, 0.8125, 0.6875, 0.8125, 0.75, 0.8125, 0.75, 0.8125, 0.6875, 0.625, 0.9375, 0.625, 0.9375, 0.625, 0.9375, 0.625, 0.9375, 0.8125, 0.75, 0.8125, 0.6875, 0.8125, 0.6875, 0.8125, 0.75, 0.8125, 0.6875, 0.8125, 0.6875, 0.8125, 0.6875, 0.8125, 0.6875, 0.8125, 0.75, 0.8125, 0.6875, 0.8125, 0.6875, 0.8125, 0.75, 0.625, 0.9375, 0.625, 0.9375, 0.625, 0.9375, 0.625, 0.9375, 0.875, 0.625, 0.875, 0.5625, 0.875, 0.5625, 0.875, 0.625, 0.625, 0.9375, 0.625, 0.9375, 0.625, 0.9375, 0.8125, 0.75, 0.8125, 0.6875, 0.8125, 0.7188, 0.625, 0.0625, 0.625, 0.0625, 0.625, 0.08333, 0.625, 0.07812, 0.875, 0.5625, 0.875, 0.5625, 0.875, 0.5625, 0.875, 0.5625, 0.625, 0.1875, 0.625, 0.125, 0.625, 0.125, 0.625, 0.1875, 0.875, 0.5625, 0.875, 0.5625, 0.875, 0.5625, 0.875, 0.5625, 0.625, 0.1875, 0.625, 0.125, 0.625, 0.1458, 0.625, 0.1875, 0.875, 0.6042, 0.875, 0.6042, 0.875, 0.5833, 0.875, 0.5833, 0.875, 0.5833, 0.875, 0.5833, 0.875, 0.5625, 0.875, 0.5625, 0.875, 0.6042, 0.875, 0.5625, 0.875, 0.5625, 0.875, 0.5833, 0.875, 0.5833, 0.875, 0.5625, 0.875, 0.5625, 0.875, 0.5625, 0.875, 0.5625, 0.875, 0.5625, 0.875, 0.5625, 0.875, 0.5625, 0.875, 0.5625, 0.875, 0.5625, 0.875, 0.5625, 0.875, 0.5625, 0.625, 0.1875, 0.625, 0.1458, 0.625, 0.1667, 0.625, 0.1875, 0.625, 0.1875, 0.625, 0.1667, 0.625, 0.1875, 0.625, 0.1875, 0.8125, 0.5625, 0.8125, 0.5625, 0.8125, 0.5312, 0.625, 0.3125, 0.625, 0.3125, 0.625, 0.3125, 0.8125, 0.5625, 0.8125, 0.5, 0.8125, 0.5312, 0.625, 0.1875, 0.625, 0.1875, 0.625, 0.1875, 0.625, 0.1875, 0.875, 0.5625, 0.875, 0.5625, 0.875, 0.5625, 0.875, 0.5625, 0.875, 0.5625, 0.875, 0.5625, 0.875, 0.5625, 0.875, 0.5625, 0.875, 0.5625, 0.875, 0.5625, 0.875, 0.5625, 0.875, 0.5625, 0.875, 0.5625, 0.875, 0.5625, 0.875, 0.5625, 0.875, 0.5625, 0.875, 0.5625, 0.875, 0.5625, 0.875, 0.5625, 0.875, 0.5625, 0.625, 0.1875, 0.625, 0.1875, 0.625, 0.1875, 0.625, 0.1875, 0.625, 0.1875, 0.625, 0.1875, 0.625, 0.1875, 0.625, 0.1875, 0.875, 0.5625, 0.875, 0.5625, 0.875, 0.5625, 0.875, 0.5625, 0.875, 0.5625, 0.875, 0.5625, 0.875, 0.5625, 0.875, 0.5625, 0.875, 0.75, 0.875, 0.6875, 0.875, 0.6875, 0.875, 0.75, 0.625, 0.0625, 0.625, 0.0, 0.625, 0.0, 0.625, 0.0625, 0.625, 1.0, 0.625, 1.0, 0.625, 1.0, 0.625, 1.0, 0.875, 0.75, 0.875, 0.6875, 0.875, 0.6875, 0.875, 0.75, 0.875, 0.75, 0.875, 0.6875, 0.875, 0.6875, 0.875, 0.75, 0.875, 0.75, 0.875, 0.6875, 0.875, 0.6875, 0.875, 0.75, 0.625, 1.0, 0.625, 1.0, 0.625, 1.0, 0.625, 1.0, 0.625, 1.0, 0.625, 1.0, 0.625, 1.0, 0.625, 1.0, 0.625, 0.0625, 0.625, 0.0, 0.625, 0.0, 0.625, 0.0625, 0.625, 0.0625, 0.625, 0.0, 0.625, 0.0, 0.625, 0.0625, 0.875, 0.6562, 0.875, 0.6562, 0.875, 0.6667, 0.875, 0.6667, 0.875, 0.6875, 0.875, 0.6875, 0.875, 0.6875, 0.875, 0.6875, 0.875, 0.6875, 0.875, 0.6875, 0.875, 0.6719, 0.875, 0.6667, 0.875, 0.6875, 0.875, 0.6875, 0.875, 0.6719, 0.875, 0.6719, 0.625, 0.07812, 0.625, 0.08333, 0.625, 0.1042, 0.625, 0.09375, 0.625, 0.09375, 0.625, 0.1042, 0.625, 0.125, 0.625, 0.1094, 0.625, 0.1094, 0.625, 0.125, 0.625, 0.1458, 0.625, 0.125, 0.875, 0.6667, 0.875, 0.6667, 0.875, 0.6458, 0.875, 0.6458, 0.875, 0.6458, 0.875, 0.6458, 0.875, 0.625, 0.875, 0.625, 0.875, 0.625, 0.875, 0.625, 0.875, 0.6042, 0.875, 0.6042, 0.875, 0.6667, 0.875, 0.6719, 0.875, 0.6562, 0.875, 0.6458, 0.875, 0.6458, 0.875, 0.6562, 0.875, 0.6406, 0.875, 0.625, 0.875, 0.625, 0.875, 0.6406, 0.875, 0.625, 0.875, 0.6042, 0.875, 0.6719, 0.875, 0.6719, 0.875, 0.6562, 0.875, 0.6562, 0.875, 0.6406, 0.875, 0.6562, 0.875, 0.6667, 0.875, 0.6562, 0.875, 0.6406, 0.875, 0.6406, 0.875, 0.625, 0.875, 0.625, 0.625, 0.09375, 0.625, 0.1094, 0.625, 0.09375, 0.625, 0.08333, 0.875, 0.6406, 0.875, 0.6406, 0.875, 0.6562, 0.875, 0.6562, 0.625, 0.08333, 0.625, 0.09375, 0.625, 0.07812, 0.625, 0.07292, 0.625, 0.07292, 0.625, 0.07812, 0.625, 0.0625, 0.625, 0.0625, 0.875, 0.6667, 0.875, 0.6667, 0.875, 0.6771, 0.875, 0.6771, 0.875, 0.6771, 0.875, 0.6771, 0.875, 0.6875, 0.875, 0.6875, 0.875, 0.6562, 0.875, 0.6667, 0.875, 0.6771, 0.875, 0.6719, 0.875, 0.6719, 0.875, 0.6771, 0.875, 0.6875, 0.875, 0.6875, 0.875, 0.6562, 0.875, 0.6562, 0.875, 0.6719, 0.875, 0.6719, 0.875, 0.6719, 0.875, 0.6719, 0.875, 0.6875, 0.875, 0.6875, 0.8125, 0.5625, 0.8125, 0.5625, 0.8125, 0.5312, 0.8125, 0.5, 0.8125, 0.5625, 0.8125, 0.5312, 0.8125, 0.5625, 0.8125, 0.5, 0.8125, 0.5312, 0.8125, 0.5625, 0.8125, 0.5, 0.8125, 0.5, 0.8125, 0.5625, 0.8125, 0.5, 0.8125, 0.5625, 0.8125, 0.5625, 0.8125, 0.5, 0.8125, 0.5625, 0.8125, 0.5625, 0.8125, 0.5625, 0.8125, 0.5625, 0.625, 0.3125, 0.625, 0.3125, 0.625, 0.3125, 0.625, 0.3125, 0.625, 0.9375, 0.625, 0.9375, 0.8125, 0.6875, 0.8125, 0.6875, 0.8125, 0.7188, 0.8125, 0.6875, 0.8125, 0.6875, 0.8125, 0.7188, 0.8125, 0.6875, 0.8125, 0.6875, 0.8125, 0.6875, 0.8125, 0.7188])
me_cube.materials.append(mat_material)
me_cube.use_mirror_vertex_groups = False
me_cube.update()

# ---- objects
ob_plataform01 = bpy.data.objects.new('plataform01', me_cube)

# ---- transforms, parenting, visibility, modifiers, constraints
ob_plataform01.location = (0.0, 0.0, 0.0)
ob_plataform01.rotation_euler = (1.571, 0.0, 0.0)
ob_plataform01.lock_rotations_4d = False
ob_plataform01.empty_display_type = 'ARROWS'
ob_plataform01.lineart.crease_threshold = 0.0
_m = ob_plataform01.modifiers.new('Subdivision', 'SUBSURF')
_m.uv_smooth = 'PRESERVE_CORNERS'
_m.quality = 4
_m.open_advanced_panel = True

# ---- collection membership
col_collection.objects.link(ob_plataform01)

# ---- scene / render settings (as saved in the file)
scene.frame_start = 1; scene.frame_end = 250; scene.frame_set(1)
scene.render.engine = 'BLENDER_EEVEE_NEXT'
scene.render.bake_bias = 0.0
scene.render.bake_samples = 0
scene.cycles.sampling_pattern = 'TABULATED_SOBOL'
scene.eevee.use_volume_custom_range = False
bpy.context.view_layer.update()

# ---- added for rendering (the .blend has no active camera and no usable light): camera, sun
cam_auto = bpy.data.cameras.new('AutoCamera')
cam_auto.lens = 50.0
cam_auto.sensor_width = 36.0
cam_auto.clip_end = 1000.0
ob_auto_camera = bpy.data.objects.new('AutoCamera', cam_auto)
scene.collection.objects.link(ob_auto_camera)
ob_auto_camera.location = (22.8785, -27.5471, 17.0968)
ob_auto_camera.rotation_euler = (1.09748, -7.21219e-08, 0.694738)
scene.camera = ob_auto_camera
light_auto_sun = bpy.data.lights.new('AutoSun', 'SUN')
light_auto_sun.energy = 3.0
light_auto_sun.angle = 0.0523599
ob_auto_sun = bpy.data.objects.new('AutoSun', light_auto_sun)
scene.collection.objects.link(ob_auto_sun)
ob_auto_sun.rotation_euler = (0.872665, 0.174533, 0.523599)
bpy.context.view_layer.update()
